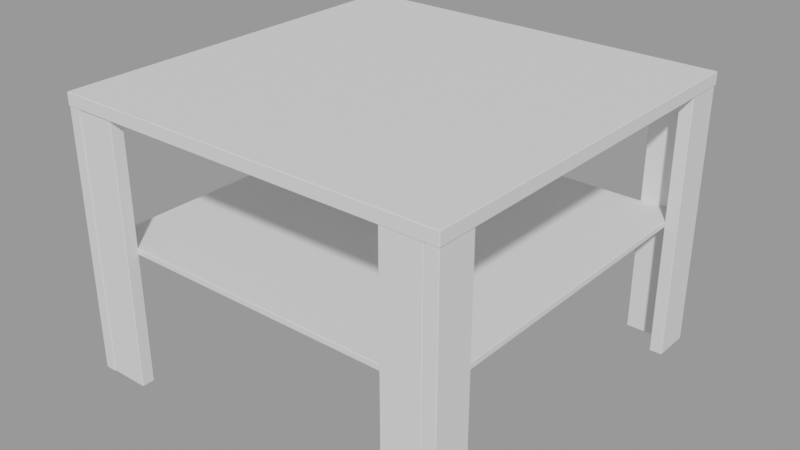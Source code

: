 # Source: coffeetable-white-square_5c8539b1-c292-41c2-ae1a-a5237caf48e5.blend  (saved by Blender 2.93.21; exported with 4.5.12 LTS)
import bpy
from mathutils import Matrix  # noqa: F401  (used for matrix-valued properties, if any)

bpy.ops.wm.read_factory_settings(use_empty=True)
scene = bpy.context.scene
scene.name = 'upload'

# ---- collections
col_coffeetable_white_square = bpy.data.collections.new('Coffeetable White Square'); scene.collection.children.link(col_coffeetable_white_square)

# ---- materials (node trees are filled in below, after node groups)
mat_coffeetable_white_square = bpy.data.materials.new('Coffeetable White Square')
mat_coffeetable_white_square.use_transparent_shadow = False

# ---- material node trees
mat_coffeetable_white_square.use_nodes = True; mat_coffeetable_white_square.node_tree.nodes.clear()
_N = mat_coffeetable_white_square.node_tree.nodes; _L = mat_coffeetable_white_square.node_tree.links
n0 = _N.new('ShaderNodeBsdfPrincipled'); n0.name = 'Principled BSDF'; n0.location = (10, 300)
n0.distribution = 'GGX'
n0.subsurface_method = 'BURLEY'
n0.inputs[2].default_value = 0.75
n0.inputs[3].default_value = 1.45
n0.inputs[27].default_value = (0.0, 0.0, 0.0, 1.0)
n0.inputs[28].default_value = 1.0
n1 = _N.new('ShaderNodeOutputMaterial'); n1.name = 'Material Output'; n1.location = (300, 300)
_L.new(n0.outputs[0], n1.inputs[0])
n1.is_active_output = True

# ---- meshes
me_cube_004 = bpy.data.meshes.new('Cube.004')
me_cube_004.from_pydata([(-0.2778, -0.2787, 0.2024), (-0.2778, -0.2787, 0.2124), (-0.2778, 0.2784, 0.2024), (-0.2778, 0.2784, 0.2124), (0.2793, -0.2787, 0.2024), (0.2793, -0.2787, 0.2124), (0.2793, 0.2784, 0.2024), (0.2793, 0.2784, 0.2124), (-0.2993, -0.3002, 0.4), (-0.2993, -0.3002, 0.42), (-0.2993, 0.2998, 0.4), (-0.2993, 0.2998, 0.42), (0.3007, -0.3002, 0.4), (0.3007, -0.3002, 0.42), (0.3007, 0.2998, 0.4), (0.3007, 0.2998, 0.42), (0.2793, 0.2384, 0.0), (0.2793, 0.2384, 0.4014), (0.2793, 0.2984, 0.0), (0.2793, 0.2984, 0.4014), (0.2993, 0.2384, 0.0), (0.2993, 0.2384, 0.4014), (0.2993, 0.2984, 0.0), (0.2993, 0.2984, 0.4014), (0.2793, -0.2988, 0.0), (0.2793, -0.2988, 0.4014), (0.2793, -0.2388, 0.0), (0.2793, -0.2388, 0.4014), (0.2993, -0.2988, 0.0), (0.2993, -0.2988, 0.4014), (0.2993, -0.2388, 0.0), (0.2993, -0.2388, 0.4014), (-0.2993, 0.2384, 0.0), (-0.2993, 0.2384, 0.4014), (-0.2993, 0.2984, 0.0), (-0.2993, 0.2984, 0.4014), (-0.2793, 0.2384, 0.0), (-0.2793, 0.2384, 0.4014), (-0.2793, 0.2984, 0.0), (-0.2793, 0.2984, 0.4014), (-0.2993, -0.2988, 0.0), (-0.2993, -0.2988, 0.4014), (-0.2993, -0.2388, 0.0), (-0.2993, -0.2388, 0.4014), (-0.2793, -0.2988, 0.0), (-0.2793, -0.2988, 0.4014), (-0.2793, -0.2388, 0.0), (-0.2793, -0.2388, 0.4014), (-0.2193, -0.2973, 0.0), (-0.2193, -0.2973, 0.4014), (-0.2793, -0.2973, 0.0), (-0.2793, -0.2973, 0.4014), (-0.2193, -0.2773, 0.0), (-0.2193, -0.2773, 0.4014), (-0.2793, -0.2773, 0.0), (-0.2793, -0.2773, 0.4014), (-0.2193, 0.2784, 0.0), (-0.2193, 0.2784, 0.4014), (-0.2793, 0.2784, 0.0), (-0.2793, 0.2784, 0.4014), (-0.2193, 0.2984, 0.0), (-0.2193, 0.2984, 0.4014), (-0.2793, 0.2984, 0.0), (-0.2793, 0.2984, 0.4014), (0.2793, 0.2784, 0.0), (0.2793, 0.2784, 0.4014), (0.2193, 0.2784, 0.0), (0.2193, 0.2784, 0.4014), (0.2793, 0.2984, 0.0), (0.2793, 0.2984, 0.4014), (0.2193, 0.2984, 0.0), (0.2193, 0.2984, 0.4014), (0.2793, -0.2988, 0.0), (0.2793, -0.2988, 0.4014), (0.2193, -0.2988, 0.0), (0.2193, -0.2988, 0.4014), (0.2793, -0.2788, 0.0), (0.2793, -0.2788, 0.4014), (0.2193, -0.2788, 0.0), (0.2193, -0.2788, 0.4014)], [], [(0, 1, 3, 2), (2, 3, 7, 6), (6, 7, 5, 4), (4, 5, 1, 0), (2, 6, 4, 0), (7, 3, 1, 5), (8, 9, 11, 10), (10, 11, 15, 14), (14, 15, 13, 12), (12, 13, 9, 8), (10, 14, 12, 8), (15, 11, 9, 13), (16, 17, 19, 18), (18, 19, 23, 22), (22, 23, 21, 20), (20, 21, 17, 16), (18, 22, 20, 16), (23, 19, 17, 21), (24, 25, 27, 26), (26, 27, 31, 30), (30, 31, 29, 28), (28, 29, 25, 24), (26, 30, 28, 24), (31, 27, 25, 29), (32, 33, 35, 34), (34, 35, 39, 38), (38, 39, 37, 36), (36, 37, 33, 32), (34, 38, 36, 32), (39, 35, 33, 37), (40, 41, 43, 42), (42, 43, 47, 46), (46, 47, 45, 44), (44, 45, 41, 40), (42, 46, 44, 40), (47, 43, 41, 45), (48, 49, 51, 50), (50, 51, 55, 54), (54, 55, 53, 52), (52, 53, 49, 48), (50, 54, 52, 48), (55, 51, 49, 53), (56, 57, 59, 58), (58, 59, 63, 62), (62, 63, 61, 60), (60, 61, 57, 56), (58, 62, 60, 56), (63, 59, 57, 61), (64, 65, 67, 66), (66, 67, 71, 70), (70, 71, 69, 68), (68, 69, 65, 64), (66, 70, 68, 64), (71, 67, 65, 69), (72, 73, 75, 74), (74, 75, 79, 78), (78, 79, 77, 76), (76, 77, 73, 72), (74, 78, 76, 72), (79, 75, 73, 77)])
_uv = me_cube_004.uv_layers.new(name='UVMap')
_uv.uv.foreach_set('vector', [0.375, 0.0, 0.625, 0.0, 0.625, 0.25, 0.375, 0.25, 0.375, 0.25, 0.625, 0.25, 0.625, 0.5, 0.375, 0.5, 0.375, 0.5, 0.625, 0.5, 0.625, 0.75, 0.375, 0.75, 0.375, 0.75, 0.625, 0.75, 0.625, 1.0, 0.375, 1.0, 0.125, 0.5, 0.375, 0.5, 0.375, 0.75, 0.125, 0.75, 0.625, 0.5, 0.875, 0.5, 0.875, 0.75, 0.625, 0.75, 0.375, 0.0, 0.625, 0.0, 0.625, 0.25, 0.375, 0.25, 0.375, 0.25, 0.625, 0.25, 0.625, 0.5, 0.375, 0.5, 0.375, 0.5, 0.625, 0.5, 0.625, 0.75, 0.375, 0.75, 0.375, 0.75, 0.625, 0.75, 0.625, 1.0, 0.375, 1.0, 0.125, 0.5, 0.375, 0.5, 0.375, 0.75, 0.125, 0.75, 0.625, 0.5, 0.875, 0.5, 0.875, 0.75, 0.625, 0.75, 0.375, 0.0, 0.625, 0.0, 0.625, 0.25, 0.375, 0.25, 0.375, 0.25, 0.625, 0.25, 0.625, 0.5, 0.375, 0.5, 0.375, 0.5, 0.625, 0.5, 0.625, 0.75, 0.375, 0.75, 0.375, 0.75, 0.625, 0.75, 0.625, 1.0, 0.375, 1.0, 0.125, 0.5, 0.375, 0.5, 0.375, 0.75, 0.125, 0.75, 0.625, 0.5, 0.875, 0.5, 0.875, 0.75, 0.625, 0.75, 0.375, 0.0, 0.625, 0.0, 0.625, 0.25, 0.375, 0.25, 0.375, 0.25, 0.625, 0.25, 0.625, 0.5, 0.375, 0.5, 0.375, 0.5, 0.625, 0.5, 0.625, 0.75, 0.375, 0.75, 0.375, 0.75, 0.625, 0.75, 0.625, 1.0, 0.375, 1.0, 0.125, 0.5, 0.375, 0.5, 0.375, 0.75, 0.125, 0.75, 0.625, 0.5, 0.875, 0.5, 0.875, 0.75, 0.625, 0.75, 0.375, 0.0, 0.625, 0.0, 0.625, 0.25, 0.375, 0.25, 0.375, 0.25, 0.625, 0.25, 0.625, 0.5, 0.375, 0.5, 0.375, 0.5, 0.625, 0.5, 0.625, 0.75, 0.375, 0.75, 0.375, 0.75, 0.625, 0.75, 0.625, 1.0, 0.375, 1.0, 0.125, 0.5, 0.375, 0.5, 0.375, 0.75, 0.125, 0.75, 0.625, 0.5, 0.875, 0.5, 0.875, 0.75, 0.625, 0.75, 0.375, 0.0, 0.625, 0.0, 0.625, 0.25, 0.375, 0.25, 0.375, 0.25, 0.625, 0.25, 0.625, 0.5, 0.375, 0.5, 0.375, 0.5, 0.625, 0.5, 0.625, 0.75, 0.375, 0.75, 0.375, 0.75, 0.625, 0.75, 0.625, 1.0, 0.375, 1.0, 0.125, 0.5, 0.375, 0.5, 0.375, 0.75, 0.125, 0.75, 0.625, 0.5, 0.875, 0.5, 0.875, 0.75, 0.625, 0.75, 0.375, 0.0, 0.625, 0.0, 0.625, 0.25, 0.375, 0.25, 0.375, 0.25, 0.625, 0.25, 0.625, 0.5, 0.375, 0.5, 0.375, 0.5, 0.625, 0.5, 0.625, 0.75, 0.375, 0.75, 0.375, 0.75, 0.625, 0.75, 0.625, 1.0, 0.375, 1.0, 0.125, 0.5, 0.375, 0.5, 0.375, 0.75, 0.125, 0.75, 0.625, 0.5, 0.875, 0.5, 0.875, 0.75, 0.625, 0.75, 0.375, 0.0, 0.625, 0.0, 0.625, 0.25, 0.375, 0.25, 0.375, 0.25, 0.625, 0.25, 0.625, 0.5, 0.375, 0.5, 0.375, 0.5, 0.625, 0.5, 0.625, 0.75, 0.375, 0.75, 0.375, 0.75, 0.625, 0.75, 0.625, 1.0, 0.375, 1.0, 0.125, 0.5, 0.375, 0.5, 0.375, 0.75, 0.125, 0.75, 0.625, 0.5, 0.875, 0.5, 0.875, 0.75, 0.625, 0.75, 0.375, 0.0, 0.625, 0.0, 0.625, 0.25, 0.375, 0.25, 0.375, 0.25, 0.625, 0.25, 0.625, 0.5, 0.375, 0.5, 0.375, 0.5, 0.625, 0.5, 0.625, 0.75, 0.375, 0.75, 0.375, 0.75, 0.625, 0.75, 0.625, 1.0, 0.375, 1.0, 0.125, 0.5, 0.375, 0.5, 0.375, 0.75, 0.125, 0.75, 0.625, 0.5, 0.875, 0.5, 0.875, 0.75, 0.625, 0.75, 0.375, 0.0, 0.625, 0.0, 0.625, 0.25, 0.375, 0.25, 0.375, 0.25, 0.625, 0.25, 0.625, 0.5, 0.375, 0.5, 0.375, 0.5, 0.625, 0.5, 0.625, 0.75, 0.375, 0.75, 0.375, 0.75, 0.625, 0.75, 0.625, 1.0, 0.375, 1.0, 0.125, 0.5, 0.375, 0.5, 0.375, 0.75, 0.125, 0.75, 0.625, 0.5, 0.875, 0.5, 0.875, 0.75, 0.625, 0.75])
me_cube_004.materials.append(mat_coffeetable_white_square)
me_cube_004.use_remesh_fix_poles = True
me_cube_004.use_remesh_preserve_attributes = False
me_cube_004.update()

# ---- objects
ob_coffeetable_white_square = bpy.data.objects.new('Coffeetable White Square', me_cube_004)

# ---- transforms, parenting, visibility, modifiers, constraints
ob_coffeetable_white_square.location = (0.0, 0.0, 0.0)
_m = ob_coffeetable_white_square.modifiers.new('Bevel', 'BEVEL')
_m.width = 0.002
_m.width_pct = 0.002
_m.offset_type = 'WIDTH'
_m.harden_normals = True

# ---- collection membership
scene.collection.objects.link(ob_coffeetable_white_square)
col_coffeetable_white_square.objects.link(ob_coffeetable_white_square)

# ---- scene / render settings (as saved in the file)
scene.frame_start = 1; scene.frame_end = 250; scene.frame_set(1)
scene.render.engine = 'BLENDER_EEVEE_NEXT'
scene.render.image_settings.exr_codec = 'NONE'
scene.render.simplify_subdivision_render = 0
scene.render.simplify_child_particles_render = 0.0
scene.cycles.use_denoising = False
scene.cycles.samples = 128
scene.cycles.sampling_pattern = 'TABULATED_SOBOL'
scene.cycles.use_adaptive_sampling = False
scene.cycles.use_light_tree = False
scene.view_settings.view_transform = 'Filmic'
bpy.context.view_layer.update()

# ---- added for rendering (the .blend has no active camera and no usable light): camera, sun + grey world if the file has none
cam_auto = bpy.data.cameras.new('AutoCamera')
cam_auto.lens = 50.0
cam_auto.sensor_width = 36.0
cam_auto.clip_end = 1000.0
ob_auto_camera = bpy.data.objects.new('AutoCamera', cam_auto)
scene.collection.objects.link(ob_auto_camera)
ob_auto_camera.location = (0.876695, -1.05136, 0.91079)
ob_auto_camera.rotation_euler = (1.09748, -7.21219e-08, 0.694738)
scene.camera = ob_auto_camera
light_auto_sun = bpy.data.lights.new('AutoSun', 'SUN')
light_auto_sun.energy = 3.0
light_auto_sun.angle = 0.0523599
ob_auto_sun = bpy.data.objects.new('AutoSun', light_auto_sun)
scene.collection.objects.link(ob_auto_sun)
ob_auto_sun.rotation_euler = (0.872665, 0.174533, 0.523599)
if scene.world is None:
    world_auto = bpy.data.worlds.new('AutoWorld')
    world_auto.color = (0.3, 0.3, 0.3)
    scene.world = world_auto
bpy.context.view_layer.update()
